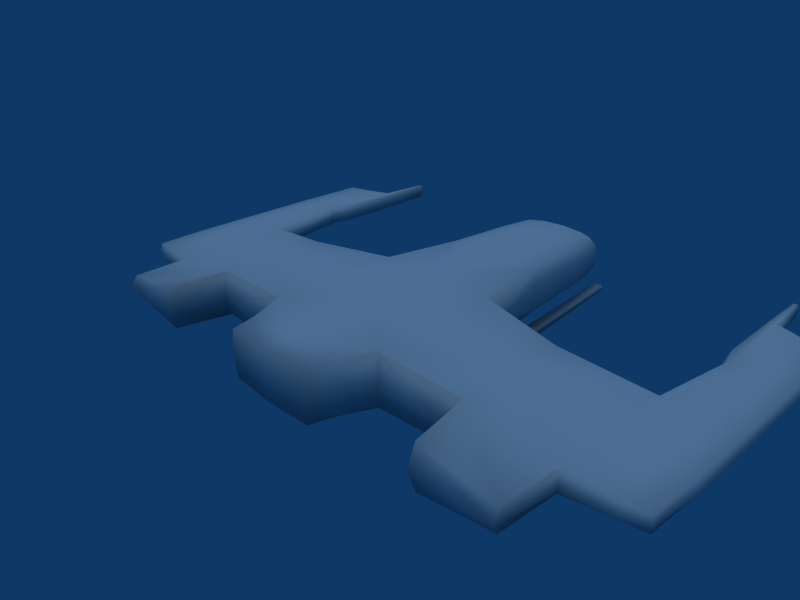 # Source: ship.blend  (saved by Blender 2.44.0; exported with 4.5.12 LTS)
import bpy
from mathutils import Matrix  # noqa: F401  (used for matrix-valued properties, if any)

bpy.ops.wm.read_factory_settings(use_empty=True)
scene = bpy.context.scene
scene.name = 'Scene'

# ---- collections
col_collection_1 = bpy.data.collections.new('Collection 1'); scene.collection.children.link(col_collection_1)

# ---- world
world_world = bpy.data.worlds.new('World'); scene.world = world_world
world_world.color = (0.05656, 0.2208, 0.4)
world_world.use_sun_shadow = False
world_world.sun_shadow_jitter_overblur = 0.0
world_world.cycles.sampling_method = 'MANUAL'
world_world.cycles.sample_map_resolution = 256

# ---- cameras
cam_camera = bpy.data.cameras.new('Camera')
cam_camera.passepartout_alpha = 0.2
cam_camera.clip_end = 100.0
cam_camera.lens = 35.0
cam_camera.ortho_scale = 7.314
cam_camera.show_passepartout = False
cam_camera.show_safe_areas = True
cam_camera.dof.focus_distance = 0.0
cam_camera.dof.aperture_fstop = 128.0

# ---- lights
light_lamp = bpy.data.lights.new('Lamp', 'SUN')
light_lamp.transmission_factor = 0.0
light_lamp.angle = 1.571
light_lamp.energy = 1.0
light_lamp.shadow_buffer_clip_start = 0.5
light_lamp.shadow_soft_size = 1.0
light_lamp.shadow_cascade_max_distance = 1000.0
light_lamp.cycles.use_multiple_importance_sampling = False

# ---- meshes
me_cube = bpy.data.meshes.new('Cube')
me_cube.from_pydata([(1.038, 1.188, -0.46), (1.067, -0.9327, -0.4548), (-1.065, -0.9327, -0.4548), (-1.036, 1.188, -0.46), (1.036, 1.201, 0.403), (1.067, -0.9327, 0.4071), (-1.065, -0.9327, 0.4071), (-1.034, 1.201, 0.403), (-0.669, 4.323, 0.3094), (0.6691, 4.323, 0.3094), (-0.669, 4.323, -0.357), (0.6691, 4.323, -0.357), (3.866, -0.8939, 0.1486), (3.887, 1.067, 0.145), (3.866, -0.8939, -0.1963), (3.803, 1.056, -0.2146), (-3.855, 1.067, 0.145), (-3.835, -0.8939, 0.1486), (-3.855, 1.067, -0.1926), (-3.835, -0.8939, -0.1963), (-4.883, -0.779, -0.1416), (-4.911, 1.083, -0.1498), (-4.883, -0.779, 0.09397), (-4.911, 1.083, 0.1022), (4.93, 1.083, -0.1498), (4.903, -0.779, -0.1416), (4.931, 1.083, 0.1022), (4.903, -0.779, 0.09397), (-0.7801, -1.88, 0.366), (0.7801, -1.88, 0.366), (-0.7801, -1.88, -0.4137), (0.7801, -1.88, -0.4137), (-4.884, 3.674, 0.09387), (-4.884, 3.674, -0.1415), (-4.04, 3.928, -0.1521), (-4.04, 3.928, 0.1045), (4.904, 3.674, 0.09387), (4.904, 3.674, -0.1415), (4.075, 3.927, -0.1522), (4.075, 3.927, 0.1045), (1.078, 0.01164, -0.5232), (0.0001357, 1.236, -0.5127), (1.189, 1.344, -0.03094), (0.0001519, -0.9181, -0.5151), (1.227, -1.063, -0.02381), (-1.075, 0.01164, -0.5232), (-1.224, -1.063, -0.02381), (-1.19, 1.363, -0.02381), (1.082, 0.01277, 0.4641), (0.0001357, 1.236, 0.4651), (0.0001516, -0.9181, 0.4675), (-1.079, 0.01277, 0.4641), (0.8218, 2.54, 0.3608), (5.169e-06, 4.456, 0.3412), (-0.8212, 2.54, 0.3608), (-0.7326, 4.457, -0.02381), (-0.8212, 2.54, -0.4085), (0.8218, 2.54, -0.4085), (0.7327, 4.457, -0.02381), (5.122e-06, 4.456, -0.3888), (2.508, -0.8996, 0.3541), (3.857, 0.01474, 0.177), (2.507, 0.8682, 0.347), (2.508, -0.8996, -0.4017), (3.944, -1.041, -0.02381), (3.779, 1.211, -0.02562), (2.502, 0.8735, -0.413), (3.85, 0.01406, -0.2265), (-2.489, 0.8682, 0.347), (-3.825, 0.01474, 0.177), (-2.49, -0.8996, 0.3541), (-2.49, 0.8741, -0.4114), (-3.754, 1.212, -0.02381), (-3.912, -1.041, -0.02381), (-2.49, -0.8996, -0.4017), (-3.825, 0.01474, -0.2246), (3.33, 1.014, -0.3349), (-4.473, -0.8304, -0.1526), (-4.909, 0.01956, -0.1493), (-4.477, 1.082, -0.1745), (-4.473, -0.8304, 0.105), (-4.908, -0.827, -0.02381), (-4.984, 1.083, -0.02381), (-4.477, 1.082, 0.1269), (-4.909, 0.01956, 0.1017), (4.497, 1.081, -0.1763), (4.929, 0.01956, -0.1493), (4.5, -0.8304, -0.1526), (4.504, 1.082, 0.1269), (5.002, 1.083, -0.02381), (4.927, -0.827, -0.02381), (4.5, -0.8304, 0.105), (4.929, 0.01956, 0.1017), (-0.8455, -1.484, 0.3926), (-7.157e-07, -1.904, 0.3899), (0.8456, -1.484, 0.3926), (-0.8455, -1.484, -0.4402), (-0.8278, -1.904, -0.02381), (0.8278, -1.904, -0.02381), (0.8456, -1.484, -0.4402), (-3.375e-07, -1.904, -0.4375), (-4.03, 2.507, 0.108), (-4.487, 3.762, 0.1018), (-4.91, 2.487, 0.1016), (-4.908, 3.746, -0.02381), (-4.91, 2.487, -0.1492), (-4.487, 3.762, -0.1494), (-4.03, 2.507, -0.1556), (-4.066, 4.131, -0.02381), (4.929, 2.487, -0.1492), (4.927, 3.746, -0.02381), (4.929, 2.487, 0.1016), (4.514, 3.762, 0.1018), (4.065, 2.507, 0.108), (4.059, 2.506, -0.1571), (4.514, 3.762, -0.1494), (4.1, 4.13, -0.02381), (0.0001898, 0.01594, -0.5229), (0.0001896, 0.01594, 0.4752), (8.705e-05, 2.548, 0.4462), (-1.006, 2.582, -0.02381), (1.007, 2.582, -0.02381), (8.702e-05, 2.548, -0.4939), (1.549e-06, 4.826, -0.02381), (2.506, 0.001274, 0.412), (2.431, -1.047, -0.02381), (2.511, 1.016, -0.02391), (2.507, 0.001471, -0.4738), (-2.488, 0.001276, 0.412), (-2.493, 1.016, -0.02381), (-2.414, -1.047, -0.02381), (-2.489, 0.001501, -0.4738), (-4.475, 0.01626, -0.1751), (-4.475, -0.9684, -0.02381), (-4.475, 0.01626, 0.1275), (-4.979, 0.01647, -0.02381), (4.501, 0.01622, -0.1752), (4.502, -0.9684, -0.02381), (4.502, 0.01625, 0.1275), (4.997, 0.01647, -0.02381), (6.381e-06, -1.484, 0.4605), (-0.9844, -1.494, -0.02381), (0.9846, -1.494, -0.02381), (6.838e-06, -1.484, -0.5081), (-5.42e-07, -1.969, -0.02381), (-4.489, 2.492, 0.1228), (-4.979, 2.491, -0.02381), (-4.489, 2.492, -0.1704), (-3.965, 2.315, -0.02381), (-4.491, 3.968, -0.02381), (4.997, 2.491, -0.02381), (4.516, 2.492, 0.1228), (4.515, 2.492, -0.1705), (4.0, 2.315, -0.0239), (4.518, 3.968, -0.02381), (-3.904, 2.741, -0.02381), (-3.891, 3.928, -0.02381), (-3.913, 2.806, -0.1419), (-3.913, 2.806, 0.09427), (-3.908, 3.93, 0.09985), (-3.908, 3.93, -0.1475), (-3.908, 4.779, -0.1407), (-3.908, 4.779, 0.09312), (-3.903, 4.824, -0.02381), (-3.976, 4.838, -0.02381), (-3.973, 4.78, 0.09351), (-3.973, 4.78, -0.1411), (3.94, 2.741, -0.02381), (3.927, 3.927, -0.02381), (3.949, 2.806, -0.1419), (3.949, 2.806, 0.09427), (3.944, 3.929, 0.09985), (3.944, 3.929, -0.1475), (3.944, 4.773, -0.1407), (3.944, 4.773, 0.09312), (3.939, 4.817, -0.02381), (4.012, 4.831, -0.02381), (4.009, 4.774, 0.09351), (4.009, 4.774, -0.1411), (-2.613, -1.917, -0.02381), (-2.638, -1.81, -0.3755), (-3.817, -1.916, -0.02381), (-2.638, -1.81, 0.3278), (-3.787, -1.808, -0.1993), (-3.787, -1.808, 0.1516), (2.631, -1.917, -0.02381), (3.849, -1.916, -0.02381), (2.657, -1.81, -0.3755), (2.657, -1.81, 0.3278), (3.819, -1.808, -0.1993), (3.819, -1.808, 0.1516), (-2.408, 0.06557, -0.673), (-2.408, 0.8611, -0.6282), (-1.125, 0.06825, -0.7102), (-1.103, 1.197, -0.6615), (2.425, 0.06548, -0.673), (2.422, 0.8608, -0.6289), (1.159, 1.218, -0.255), (1.127, 0.06818, -0.7102), (1.102, 1.188, -0.6475), (-1.116, 1.22, -0.7586), (-1.143, 0.08654, -0.8078), (-2.381, 0.8513, -0.728), (-2.382, 0.08902, -0.7705), (1.118, 1.22, -0.7587), (1.146, 0.08643, -0.8078), (2.395, 0.851, -0.7287), (2.398, 0.0889, -0.7705), (0.8845, 0.1078, -0.8129), (0.8676, 1.259, -0.7632), (0.8647, 1.254, -0.6759), (0.8818, 0.1038, -0.7298), (-0.8827, 0.108, -0.813), (-0.8662, 1.259, -0.7632), (-0.8632, 1.255, -0.6759), (-0.8799, 0.104, -0.7299), (0.8234, 4.329, -0.4727), (0.8261, 4.333, -0.5559), (0.9927, 4.335, -0.5503), (0.9899, 4.331, -0.4672), (-0.8234, 4.329, -0.4712), (-0.8262, 4.333, -0.5544), (-0.9927, 4.335, -0.5488), (-0.99, 4.331, -0.4656), (0.7321, 3.694, 0.3362), (-0.3944, 4.42, 0.3334), (0.3945, 4.42, 0.3334), (-0.732, 3.694, 0.3362), (-0.7172, 4.421, 0.1728), (-0.7172, 4.421, -0.2204), (-0.732, 3.694, -0.3838), (0.7321, 3.694, -0.3838), (0.7172, 4.421, 0.1728), (0.7172, 4.421, -0.2204), (-0.3944, 4.42, -0.381), (0.3945, 4.42, -0.381), (0.4603, 2.351, 0.4304), (-0.4599, 2.351, 0.4304), (2.485e-05, 3.725, 0.4143), (-0.9825, 2.376, 0.1895), (-0.9825, 2.376, -0.2371), (-0.8917, 3.732, -0.02381), (0.9834, 2.376, -0.2371), (0.9834, 2.376, 0.1895), (0.8918, 3.732, -0.02381), (-0.4599, 2.351, -0.4781), (0.4603, 2.351, -0.4781), (2.48e-05, 3.725, -0.462), (1.889e-06, 4.75, -0.2274), (0.4076, 4.75, -0.02381), (1.906e-06, 4.75, 0.1798), (-0.4076, 4.75, -0.02381), (0.413, 3.684, 0.3985), (-0.4129, 3.684, 0.3985), (-0.861, 3.689, 0.179), (-0.861, 3.689, -0.2266), (0.8612, 3.689, -0.2266), (0.8612, 3.689, 0.179), (-0.4129, 3.684, -0.4461), (0.413, 3.684, -0.4461), (0.4028, 4.684, -0.225), (0.4028, 4.684, 0.1774), (-0.4028, 4.684, -0.225), (-0.4028, 4.684, 0.1774)], [(15, 76)], [(0, 42, 197), (0, 197, 199), (116, 38, 178), (39, 116, 177), (34, 108, 166), (108, 35, 165), (236, 119, 237, 49), (239, 120, 240, 47), (242, 121, 243, 42), (245, 122, 246, 41), (166, 108, 165, 164), (178, 176, 177, 116), (49, 4, 52, 236), (49, 237, 54, 7), (47, 7, 54, 239), (47, 240, 56, 3), (42, 0, 57, 242), (42, 243, 52, 4), (41, 3, 56, 245), (57, 0, 41, 246), (263, 228, 8, 225), (251, 55, 228, 263), (250, 263, 225, 53), (123, 251, 263, 250), (251, 262, 229, 55), (262, 234, 10, 229), (123, 248, 262, 251), (248, 59, 234, 262), (226, 261, 250, 53), (261, 249, 123, 250), (9, 232, 261, 226), (232, 58, 249, 261), (260, 248, 123, 249), (235, 59, 248, 260), (233, 260, 249, 58), (11, 235, 260, 233), (231, 259, 235, 11), (259, 247, 59, 235), (246, 259, 231, 57), (246, 122, 247, 259), (258, 234, 59, 247), (230, 10, 234, 258), (245, 258, 247, 122), (245, 56, 230, 258), (224, 257, 232, 9), (257, 244, 58, 232), (243, 257, 224, 52), (243, 121, 244, 257), (256, 233, 58, 244), (231, 11, 233, 256), (242, 256, 244, 121), (242, 57, 231, 256), (230, 255, 229, 10), (255, 241, 55, 229), (240, 255, 230, 56), (240, 120, 241, 255), (254, 228, 55, 241), (227, 8, 228, 254), (239, 254, 241, 120), (239, 54, 227, 254), (227, 253, 225, 8), (253, 238, 53, 225), (237, 253, 227, 54), (237, 119, 238, 253), (252, 226, 53, 238), (224, 9, 226, 252), (236, 252, 238, 119), (236, 52, 224, 252), (223, 220, 221, 222), (194, 223, 222, 200), (194, 214, 220, 223), (213, 221, 220, 214), (200, 222, 221, 213), (218, 217, 216, 219), (199, 204, 218, 219), (204, 209, 217, 218), (209, 210, 216, 217), (199, 219, 216, 210), (215, 212, 213, 214), (193, 215, 214, 194), (201, 212, 215, 193), (201, 200, 213, 212), (211, 210, 209, 208), (198, 199, 210, 211), (205, 208, 209, 204), (205, 198, 211, 208), (204, 206, 207, 205), (195, 198, 205, 207), (195, 207, 206, 196), (196, 206, 204, 199), (200, 201, 203, 202), (191, 192, 202, 203), (191, 203, 201, 193), (192, 194, 200, 202), (40, 0, 199, 198), (199, 0, 66, 196), (127, 195, 196, 66), (127, 40, 198, 195), (45, 193, 194, 3), (71, 3, 194, 192), (131, 191, 193, 45), (131, 71, 192, 191), (188, 185, 186, 190), (187, 189, 186, 185), (60, 188, 190, 12), (63, 14, 189, 187), (12, 190, 186, 64), (14, 64, 186, 189), (63, 187, 185, 125), (60, 125, 185, 188), (180, 179, 181, 183), (182, 184, 181, 179), (70, 17, 184, 182), (17, 73, 181, 184), (19, 183, 181, 73), (74, 180, 183, 19), (70, 182, 179, 130), (74, 130, 179, 180), (176, 178, 173, 175), (176, 175, 174, 177), (171, 174, 175, 168), (39, 177, 174, 171), (38, 172, 173, 178), (172, 168, 175, 173), (167, 168, 172, 169), (167, 170, 171, 168), (113, 39, 171, 170), (114, 169, 172, 38), (153, 113, 170, 167), (153, 167, 169, 114), (164, 163, 161, 166), (164, 165, 162, 163), (35, 159, 162, 165), (159, 156, 163, 162), (160, 161, 163, 156), (34, 166, 161, 160), (155, 156, 159, 158), (155, 157, 160, 156), (101, 158, 159, 35), (107, 34, 160, 157), (148, 107, 157, 155), (148, 155, 158, 101), (154, 110, 37, 115), (154, 112, 36, 110), (116, 154, 115, 38), (116, 39, 112, 154), (65, 153, 114, 15), (65, 13, 113, 153), (109, 152, 115, 37), (152, 114, 38, 115), (85, 152, 109, 24), (15, 114, 152, 85), (151, 112, 39, 113), (111, 36, 112, 151), (13, 88, 151, 113), (26, 111, 151, 88), (111, 150, 110, 36), (109, 37, 110, 150), (26, 89, 150, 111), (24, 109, 150, 89), (149, 104, 32, 102), (149, 106, 33, 104), (108, 149, 102, 35), (108, 34, 106, 149), (72, 148, 101, 16), (72, 18, 107, 148), (147, 106, 34, 107), (105, 33, 106, 147), (18, 79, 147, 107), (21, 105, 147, 79), (105, 146, 104, 33), (103, 32, 104, 146), (21, 82, 146, 105), (23, 103, 146, 82), (103, 145, 102, 32), (145, 101, 35, 102), (23, 83, 145, 103), (16, 101, 145, 83), (100, 144, 97, 30), (94, 28, 97, 144), (98, 144, 100, 31), (98, 29, 94, 144), (96, 143, 100, 30), (99, 31, 100, 143), (2, 43, 143, 96), (1, 99, 143, 43), (99, 142, 98, 31), (95, 29, 98, 142), (1, 44, 142, 99), (5, 95, 142, 44), (93, 141, 97, 28), (96, 30, 97, 141), (6, 46, 141, 93), (2, 96, 141, 46), (95, 140, 94, 29), (93, 28, 94, 140), (5, 50, 140, 95), (6, 93, 140, 50), (86, 139, 90, 25), (92, 27, 90, 139), (24, 89, 139, 86), (26, 92, 139, 89), (138, 92, 26, 88), (91, 27, 92, 138), (61, 138, 88, 13), (12, 91, 138, 61), (137, 90, 27, 91), (137, 87, 25, 90), (12, 64, 137, 91), (14, 87, 137, 64), (87, 136, 86, 25), (136, 85, 24, 86), (14, 67, 136, 87), (15, 85, 136, 67), (135, 82, 21, 78), (135, 84, 23, 82), (81, 135, 78, 20), (81, 22, 84, 135), (80, 134, 84, 22), (134, 83, 23, 84), (17, 69, 134, 80), (69, 16, 83, 134), (133, 81, 20, 77), (133, 80, 22, 81), (19, 73, 133, 77), (17, 80, 133, 73), (132, 78, 21, 79), (77, 20, 78, 132), (75, 132, 79, 18), (19, 77, 132, 75), (131, 75, 18, 71), (131, 74, 19, 75), (2, 74, 131, 45), (2, 46, 130, 74), (6, 70, 130, 46), (129, 72, 16, 68), (129, 71, 18, 72), (7, 47, 129, 68), (3, 71, 129, 47), (128, 69, 17, 70), (128, 68, 16, 69), (6, 51, 128, 70), (7, 68, 128, 51), (127, 67, 14, 63), (127, 66, 15, 67), (1, 40, 127, 63), (66, 126, 65, 15), (126, 62, 13, 65), (0, 42, 126, 66), (4, 62, 126, 42), (5, 44, 125, 60), (1, 63, 125, 44), (124, 61, 13, 62), (124, 60, 12, 61), (4, 48, 124, 62), (5, 60, 124, 48), (118, 50, 5, 48), (118, 51, 6, 50), (49, 118, 48, 4), (49, 7, 51, 118), (41, 117, 45, 3), (117, 43, 2, 45), (41, 0, 40, 117), (1, 43, 117, 40)])
me_cube.polygons.foreach_set('use_smooth', [True] * 264)
_uv = me_cube.uv_layers.new(name='UVTex.001')
_uv.uv.foreach_set('vector', [0.0, 1.0, 0.0, 0.0, 1.0, 0.0, 0.0, 1.0, 1.0, 0.0, 1.0, 1.0, 0.0, 1.0, 0.0, 0.0, 1.0, 0.0, 0.0, 1.0, 0.0, 0.0, 1.0, 1.0, 0.0, 1.0, 0.0, 0.0, 1.0, 1.0, 0.0, 1.0, 0.0, 0.0, 1.0, 0.0, 0.0, 1.0, 0.0, 0.0, 0.0, 0.0, 1.0, 0.0, 0.0, 1.0, 0.0, 0.0, 0.0, 0.0, 1.0, 0.0, 0.0, 1.0, 0.0, 0.0, 0.0, 0.0, 1.0, 0.0, 0.0, 1.0, 0.0, 0.0, 0.0, 0.0, 1.0, 0.0, 1.0, 1.0, 0.0, 0.0, 1.0, 0.0, 1.0, 1.0, 1.0, 0.0, 1.0, 1.0, 1.0, 1.0, 0.0, 0.0, 0.0, 0.0, 1.0, 0.0, 0.0, 1.0, 0.0, 0.0, 1.0, 0.0, 0.0, 1.0, 0.0, 0.0, 1.0, 0.0, 0.0, 0.0, 1.0, 0.0, 0.0, 1.0, 0.0, 0.0, 1.0, 0.0, 0.0, 1.0, 0.0, 0.0, 1.0, 0.0, 0.0, 1.0, 0.0, 0.0, 1.0, 0.0, 0.0, 1.0, 1.0, 0.0, 0.0, 1.0, 0.0, 0.0, 1.0, 0.0, 0.0, 0.0, 1.0, 0.0, 0.0, 1.0, 0.0, 0.0, 0.0, 1.0, 0.0, 0.0, 1.0, 0.0, 0.0, 1.0, 0.0, 0.0, 1.0, 0.0, 1.0, 1.0, 0.0, 1.0, 0.0, 0.0, 1.0, 0.0, 1.0, 1.0, 0.0, 1.0, 0.0, 0.0, 1.0, 0.0, 1.0, 1.0, 0.0, 1.0, 0.0, 0.0, 1.0, 0.0, 1.0, 1.0, 0.0, 1.0, 0.0, 1.0, 0.0, 0.0, 1.0, 0.0, 1.0, 1.0, 0.0, 1.0, 0.0, 0.0, 1.0, 0.0, 1.0, 1.0, 0.0, 1.0, 0.0, 0.0, 1.0, 0.0, 1.0, 1.0, 0.0, 1.0, 0.0, 0.0, 1.0, 0.0, 1.0, 1.0, 0.0, 1.0, 0.0, 0.0, 1.0, 0.0, 1.0, 1.0, 0.0, 1.0, 0.0, 0.0, 1.0, 0.0, 1.0, 1.0, 0.0, 1.0, 0.0, 0.0, 1.0, 0.0, 1.0, 1.0, 0.0, 1.0, 0.0, 0.0, 1.0, 0.0, 1.0, 1.0, 0.0, 0.0, 1.0, 0.0, 1.0, 1.0, 0.0, 1.0, 0.0, 0.0, 1.0, 0.0, 1.0, 1.0, 0.0, 1.0, 0.0, 0.0, 1.0, 0.0, 1.0, 1.0, 0.0, 1.0, 0.0, 0.0, 1.0, 0.0, 1.0, 1.0, 0.0, 1.0, 0.0, 1.0, 0.0, 0.0, 1.0, 0.0, 1.0, 1.0, 0.0, 1.0, 0.0, 0.0, 1.0, 0.0, 1.0, 1.0, 0.0, 0.0, 1.0, 0.0, 1.0, 1.0, 0.0, 1.0, 0.0, 1.0, 0.0, 0.0, 1.0, 0.0, 1.0, 1.0, 0.0, 0.0, 1.0, 0.0, 1.0, 1.0, 0.0, 1.0, 0.0, 0.0, 1.0, 0.0, 1.0, 1.0, 0.0, 1.0, 0.0, 0.0, 1.0, 0.0, 1.0, 1.0, 0.0, 1.0, 0.0, 1.0, 0.0, 0.0, 1.0, 0.0, 1.0, 1.0, 0.0, 1.0, 0.0, 0.0, 1.0, 0.0, 1.0, 1.0, 0.0, 1.0, 0.0, 0.0, 1.0, 0.0, 1.0, 1.0, 0.0, 0.0, 1.0, 0.0, 1.0, 1.0, 0.0, 1.0, 0.0, 1.0, 0.0, 0.0, 1.0, 0.0, 1.0, 1.0, 0.0, 0.0, 1.0, 0.0, 1.0, 1.0, 0.0, 1.0, 0.0, 0.0, 1.0, 0.0, 1.0, 1.0, 0.0, 1.0, 0.0, 0.0, 1.0, 0.0, 1.0, 1.0, 0.0, 1.0, 0.0, 1.0, 0.0, 0.0, 1.0, 0.0, 1.0, 1.0, 0.0, 1.0, 0.0, 0.0, 1.0, 0.0, 1.0, 1.0, 0.0, 1.0, 0.0, 0.0, 1.0, 0.0, 1.0, 1.0, 0.0, 0.0, 1.0, 0.0, 1.0, 1.0, 0.0, 1.0, 0.0, 1.0, 0.0, 0.0, 1.0, 0.0, 1.0, 1.0, 0.0, 0.0, 1.0, 0.0, 1.0, 1.0, 0.0, 1.0, 0.0, 0.0, 1.0, 0.0, 1.0, 1.0, 0.0, 1.0, 0.0, 0.0, 1.0, 0.0, 1.0, 1.0, 0.0, 1.0, 0.0, 1.0, 0.0, 0.0, 1.0, 0.0, 1.0, 1.0, 0.0, 1.0, 0.0, 0.0, 1.0, 0.0, 1.0, 1.0, 0.0, 1.0, 0.0, 0.0, 1.0, 0.0, 1.0, 1.0, 0.0, 0.0, 1.0, 0.0, 1.0, 1.0, 0.0, 1.0, 0.0, 1.0, 0.0, 0.0, 1.0, 0.0, 1.0, 1.0, 0.0, 0.0, 1.0, 0.0, 1.0, 1.0, 0.0, 1.0, 0.0, 0.0, 1.0, 0.0, 1.0, 1.0, 0.0, 1.0, 0.0, 0.0, 1.0, 0.0, 1.0, 1.0, 0.0, 1.0, 0.0, 1.0, 0.0, 0.0, 1.0, 0.0, 1.0, 1.0, 0.0, 0.0, 1.0, 0.0, 1.0, 1.0, 0.0, 1.0, 0.0, 0.0, 1.0, 0.0, 1.0, 1.0, 0.0, 1.0, 0.0, 1.0, 0.0, 0.0, 1.0, 0.0, 1.0, 1.0, 0.0, 0.0, 1.0, 0.0, 1.0, 1.0, 0.0, 1.0, 0.0, 0.0, 1.0, 0.0, 1.0, 1.0, 0.0, 1.0, 0.0, 0.0, 1.0, 0.0, 1.0, 1.0, 0.0, 1.0, 0.0, 1.0, 0.0, 0.0, 1.0, 0.0, 1.0, 1.0, 0.0, 1.0, 0.0, 0.0, 1.0, 0.0, 1.0, 1.0, 0.0, 1.0, 0.0, 0.0, 1.0, 0.0, 1.0, 1.0, 0.0, 0.0, 1.0, 0.0, 1.0, 1.0, 0.0, 1.0, 0.0, 0.0, 1.0, 0.0, 1.0, 1.0, 0.0, 1.0, 0.0, 0.0, 1.0, 0.0, 1.0, 1.0, 0.0, 1.0, 0.0, 0.0, 1.0, 0.0, 1.0, 1.0, 0.0, 1.0, 0.0, 1.0, 0.0, 0.0, 1.0, 0.0, 1.0, 1.0, 0.0, 1.0, 0.0, 0.0, 1.0, 0.0, 1.0, 1.0, 0.0, 1.0, 0.0, 0.0, 1.0, 0.0, 1.0, 1.0, 0.0, 0.0, 1.0, 0.0, 1.0, 1.0, 0.0, 1.0, 0.0, 1.0, 0.0, 0.0, 1.0, 0.0, 1.0, 1.0, 0.0, 0.0, 1.0, 0.0, 1.0, 1.0, 0.0, 1.0, 0.0, 1.0, 0.0, 0.0, 1.0, 0.0, 1.0, 1.0, 0.0, 0.0, 1.0, 0.0, 1.0, 1.0, 0.0, 1.0, 0.0, 0.0, 1.0, 0.0, 1.0, 1.0, 0.0, 1.0, 0.0, 1.0, 0.0, 0.0, 1.0, 0.0, 1.0, 1.0, 0.0, 1.0, 0.0, 0.0, 1.0, 0.0, 1.0, 1.0, 0.0, 0.0, 1.0, 0.0, 1.0, 1.0, 0.0, 1.0, 0.0, 1.0, 0.0, 0.0, 1.0, 0.0, 1.0, 1.0, 0.0, 1.0, 0.0, 0.0, 1.0, 0.0, 1.0, 1.0, 1.0, 1.0, 0.0, 1.0, 0.0, 0.0, 1.0, 0.0, 0.0, 0.0, 1.0, 0.0, 1.0, 1.0, 0.0, 1.0, 0.0, 1.0, 0.0, 0.0, 1.0, 0.0, 1.0, 1.0, 0.0, 0.0, 1.0, 0.0, 1.0, 1.0, 0.0, 1.0, 0.0, 1.0, 0.0, 0.0, 1.0, 0.0, 1.0, 1.0, 0.0, 0.0, 1.0, 0.0, 1.0, 1.0, 0.0, 1.0, 0.0, 1.0, 0.0, 0.0, 1.0, 0.0, 1.0, 1.0, 0.0, 1.0, 0.0, 0.0, 1.0, 0.0, 1.0, 1.0, 0.0, 0.0, 1.0, 0.0, 1.0, 1.0, 0.0, 1.0, 0.0, 0.0, 1.0, 0.0, 1.0, 1.0, 0.0, 1.0, 0.0, 1.0, 0.0, 0.0, 1.0, 0.0, 1.0, 1.0, 0.0, 0.0, 1.0, 0.0, 1.0, 1.0, 0.0, 1.0, 0.0, 1.0, 0.0, 0.0, 1.0, 0.0, 1.0, 1.0, 0.0, 0.0, 1.0, 0.0, 1.0, 1.0, 0.0, 1.0, 0.0, 1.0, 0.0, 0.0, 1.0, 0.0, 1.0, 1.0, 0.0, 1.0, 0.0, 0.0, 1.0, 0.0, 1.0, 1.0, 0.0, 0.0, 1.0, 0.0, 1.0, 1.0, 0.0, 1.0, 0.0, 1.0, 0.0, 0.0, 1.0, 0.0, 1.0, 1.0, 0.0, 1.0, 0.0, 0.0, 1.0, 0.0, 1.0, 1.0, 0.0, 0.0, 1.0, 0.0, 1.0, 1.0, 0.0, 1.0, 0.0, 0.0, 1.0, 0.0, 1.0, 1.0, 0.0, 1.0, 0.0, 0.0, 1.0, 0.0, 1.0, 1.0, 0.0, 1.0, 0.0, 1.0, 0.0, 0.0, 1.0, 0.0, 1.0, 1.0, 0.0, 1.0, 0.0, 0.0, 1.0, 0.0, 1.0, 1.0, 0.0, 0.0, 1.0, 0.0, 1.0, 1.0, 0.0, 1.0, 0.0, 0.0, 1.0, 0.0, 1.0, 1.0, 0.0, 1.0, 0.0, 0.0, 1.0, 0.0, 1.0, 1.0, 0.0, 1.0, 0.0, 1.0, 0.0, 0.0, 1.0, 0.0, 1.0, 1.0, 0.0, 1.0, 0.0, 0.0, 1.0, 0.0, 1.0, 1.0, 0.0, 0.0, 1.0, 0.0, 1.0, 1.0, 0.0, 1.0, 0.0, 1.0, 0.0, 0.0, 1.0, 0.0, 1.0, 1.0, 0.0, 1.0, 0.0, 0.0, 1.0, 0.0, 1.0, 1.0, 0.0, 0.0, 1.0, 0.0, 1.0, 1.0, 0.0, 1.0, 0.0, 1.0, 0.0, 0.0, 1.0, 0.0, 1.0, 1.0, 0.0, 0.0, 1.0, 0.0, 1.0, 1.0, 0.0, 1.0, 0.0, 0.0, 1.0, 0.0, 1.0, 1.0, 0.0, 1.0, 0.0, 1.0, 0.0, 0.0, 1.0, 0.0, 1.0, 1.0, 0.0, 1.0, 0.0, 0.0, 1.0, 0.0, 1.0, 1.0, 0.0, 1.0, 0.0, 0.0, 1.0, 0.0, 1.0, 1.0, 0.0, 0.0, 1.0, 0.0, 1.0, 1.0, 0.0, 1.0, 0.0, 0.0, 1.0, 0.0, 1.0, 1.0, 0.0, 1.0, 0.0, 0.0, 1.0, 0.0, 1.0, 1.0, 0.0, 1.0, 0.0, 1.0, 0.0, 0.0, 1.0, 0.0, 1.0, 1.0, 0.0, 0.0, 1.0, 0.0, 1.0, 1.0, 0.0, 1.0, 0.0, 1.0, 0.0, 0.0, 1.0, 0.0, 1.0, 1.0, 0.0, 1.0, 0.0, 0.0, 1.0, 0.0, 1.0, 1.0, 0.0, 0.0, 1.0, 0.0, 1.0, 1.0, 0.0, 1.0, 0.0, 0.0, 1.0, 0.0, 1.0, 1.0, 0.0, 1.0, 0.0, 1.0, 0.0, 0.0, 1.0, 0.0, 1.0, 1.0, 0.0, 0.0, 1.0, 0.0, 1.0, 1.0, 0.0, 1.0, 0.0, 1.0, 0.0, 0.0, 1.0, 0.0, 1.0, 1.0, 0.0, 0.0, 1.0, 0.0, 1.0, 1.0, 0.0, 1.0, 0.0, 1.0, 0.0, 0.0, 1.0, 0.0, 1.0, 1.0, 0.0, 1.0, 0.0, 0.0, 1.0, 0.0, 1.0, 1.0, 0.0, 1.0, 0.0, 0.0, 1.0, 0.0, 1.0, 1.0, 0.0, 0.0, 1.0, 0.0, 1.0, 1.0, 0.0, 1.0, 0.0, 0.0, 1.0, 0.0, 1.0, 1.0, 0.0, 1.0, 0.0, 0.0, 1.0, 0.0, 1.0, 1.0, 0.0, 1.0, 0.0, 0.0, 1.0, 0.0, 1.0, 1.0, 0.0, 1.0, 0.0, 1.0, 0.0, 0.0, 1.0, 0.0, 1.0, 1.0, 0.0, 0.0, 1.0, 0.0, 1.0, 1.0, 0.0, 1.0, 0.0, 1.0, 0.0, 0.0, 1.0, 0.0, 1.0, 1.0, 0.0, 0.0, 1.0, 0.0, 1.0, 1.0, 0.0, 1.0, 0.0, 1.0, 0.0, 0.0, 1.0, 0.0, 1.0, 1.0, 0.0, 0.0, 1.0, 0.0, 1.0, 1.0, 0.0, 1.0, 0.0, 0.0, 1.0, 0.0, 1.0, 1.0, 0.0, 1.0, 0.0, 1.0, 0.0, 0.0, 1.0, 0.0, 1.0, 1.0, 0.0, 0.0, 1.0, 0.0, 1.0, 1.0, 0.0, 1.0, 0.0, 1.0, 0.0, 0.0, 1.0, 0.0, 1.0, 1.0, 0.0, 0.0, 1.0, 0.0, 1.0, 1.0, 0.0, 1.0, 0.0, 1.0, 0.0, 0.0, 1.0, 0.0, 1.0, 1.0, 0.0, 0.0, 1.0, 0.0, 1.0, 1.0, 0.0, 1.0, 0.0, 0.0, 1.0, 0.0, 1.0, 1.0, 0.0, 1.0, 0.0, 1.0, 0.0, 0.0, 1.0, 0.0, 1.0, 1.0, 0.0, 0.0, 1.0, 0.0, 1.0, 1.0, 0.0, 1.0, 0.0, 1.0, 0.0, 0.0, 1.0, 0.0, 1.0, 1.0, 0.0, 0.0, 1.0, 0.0, 1.0, 1.0, 0.0, 1.0, 0.0, 1.0, 0.0, 0.0, 1.0, 0.0, 1.0, 1.0, 0.0, 0.0, 1.0, 0.0, 1.0, 1.0, 0.0, 1.0, 0.0, 1.0, 0.0, 0.0, 1.0, 0.0, 1.0, 1.0, 0.0, 1.0, 0.0, 0.0, 1.0, 0.0, 1.0, 1.0, 0.0, 1.0, 0.0, 0.0, 1.0, 0.0, 1.0, 1.0, 0.0, 0.0, 1.0, 0.0, 1.0, 1.0, 0.0, 1.0, 0.0, 1.0, 0.0, 0.0, 1.0, 0.0, 1.0, 1.0, 0.0, 0.0, 1.0, 0.0, 1.0, 1.0, 0.0, 1.0, 0.0, 0.0, 1.0, 0.0, 1.0, 1.0, 0.0, 1.0, 0.0, 1.0, 0.0, 0.0, 1.0, 0.0, 1.0, 1.0, 0.0, 1.0, 0.0, 0.0, 1.0, 0.0, 1.0, 1.0, 0.0, 0.0, 1.0, 0.0, 1.0, 1.0, 0.0, 1.0, 0.0, 1.0, 0.0, 0.0, 1.0, 0.0, 1.0, 1.0, 0.0, 0.0, 1.0, 0.0, 1.0, 1.0, 0.0, 1.0, 0.0, 1.0, 0.0, 0.0, 1.0, 0.0, 1.0, 1.0, 0.0, 0.0, 1.0, 0.0, 1.0, 1.0, 0.0, 1.0, 0.0, 1.0, 0.0, 0.0, 1.0, 0.0, 1.0, 1.0, 0.0, 0.0, 1.0, 0.0, 1.0, 1.0, 0.0, 1.0, 0.0, 1.0, 0.0, 0.0, 1.0, 0.0, 1.0, 1.0, 0.0, 0.0, 1.0, 0.0, 1.0, 1.0, 0.0, 1.0, 0.0, 1.0, 0.0, 0.0, 1.0, 0.0, 1.0, 1.0, 0.0, 0.0, 1.0, 0.0, 1.0, 1.0, 0.0, 1.0, 0.0, 1.0, 0.0, 0.0, 1.0, 0.0, 1.0, 1.0, 0.0, 0.0, 1.0, 0.0, 1.0, 1.0, 0.0, 1.0, 0.0, 1.0, 0.0, 0.0, 1.0, 0.0, 1.0, 1.0, 0.0, 0.0, 1.0, 0.0, 1.0, 1.0, 0.0, 1.0, 0.0, 1.0, 0.0, 0.0, 1.0, 0.0, 1.0, 1.0, 0.0, 0.0, 1.0, 0.0, 1.0, 1.0, 0.0, 1.0, 0.0, 1.0, 0.0, 0.0, 1.0, 0.0, 1.0, 1.0, 0.0, 0.0, 1.0, 0.0, 1.0, 1.0, 0.0, 1.0, 0.0, 0.0, 1.0, 0.0, 1.0, 1.0, 0.0, 1.0, 0.0, 0.0, 1.0, 0.0, 1.0, 1.0, 0.0, 1.0, 0.0, 0.0, 1.0, 0.0, 1.0, 1.0, 0.0, 1.0, 0.0, 0.0, 1.0, 0.0, 1.0, 1.0, 0.0, 1.0, 0.0, 0.0, 1.0, 0.0, 1.0, 1.0, 0.0, 1.0, 0.0, 1.0, 0.0, 0.0, 1.0, 0.0, 1.0, 1.0, 0.0, 1.0, 0.0, 0.0, 1.0, 0.0, 1.0, 1.0, 0.0, 0.0, 1.0, 0.0, 1.0, 1.0, 0.0, 1.0, 0.0, 1.0, 0.0, 0.0, 1.0, 0.0, 1.0, 1.0, 0.0, 1.0, 0.0, 0.0, 1.0, 0.0, 1.0, 1.0, 0.0, 1.0, 0.0, 0.0, 1.0, 0.0, 1.0, 1.0, 0.0, 0.0, 1.0, 0.0, 1.0, 1.0, 0.0, 1.0, 0.0, 0.0, 1.0, 0.0, 1.0, 1.0, 0.0, 1.0, 0.0, 1.0, 0.0, 0.0, 1.0, 0.0, 1.0, 1.0, 0.0, 0.0, 1.0, 0.0, 1.0, 1.0, 0.0, 1.0, 0.0, 1.0, 0.0, 0.0, 1.0, 0.0, 1.0, 1.0, 0.0, 1.0, 0.0, 0.0, 1.0, 0.0, 1.0, 1.0, 0.0, 1.0, 0.0, 0.0, 1.0, 0.0, 1.0, 1.0, 0.0, 1.0, 0.0, 0.0, 1.0, 0.0, 1.0, 1.0, 0.0, 1.0, 0.0, 0.0, 1.0, 0.0, 1.0, 1.0, 0.0, 0.0, 1.0, 0.0, 1.0, 1.0, 0.0, 1.0, 0.0, 1.0, 0.0, 0.0, 1.0, 0.0, 1.0, 1.0, 0.0, 1.0, 0.0, 0.0, 1.0, 0.0, 1.0, 1.0, 0.0, 0.0, 1.0, 0.0, 1.0, 1.0, 0.0, 1.0, 0.0, 0.0, 1.0, 0.0, 1.0, 1.0, 0.0, 1.0, 0.0, 0.0, 1.0, 0.0, 1.0, 1.0, 0.0, 1.0, 0.0, 0.0, 1.0, 0.0, 1.0, 1.0, 0.0, 1.0, 0.0, 0.0, 1.0, 0.0, 1.0, 1.0, 0.0, 1.0, 0.0, 0.0, 1.0, 0.0, 1.0, 1.0, 0.0, 1.0, 0.0, 1.0, 0.0, 0.0, 1.0, 0.0, 1.0, 1.0, 0.0, 0.0, 1.0, 0.0, 1.0, 1.0, 0.0, 1.0, 0.0, 1.0, 0.0, 0.0, 1.0, 0.0, 1.0, 1.0, 0.0, 0.0, 1.0, 0.0, 1.0, 1.0, 0.0, 1.0, 0.0, 0.0, 1.0, 0.0, 1.0, 1.0, 0.0, 1.0, 0.0, 1.0, 0.0, 0.0, 1.0, 0.0, 1.0, 1.0, 0.0, 1.0, 0.0, 0.0, 1.0, 0.0, 1.0, 1.0, 0.0, 0.0, 1.0, 0.0, 1.0, 1.0, 0.0, 1.0, 0.0, 0.0, 1.0, 0.0, 1.0, 1.0, 0.0, 1.0, 0.0, 1.0, 0.0, 0.0, 1.0, 0.0, 1.0, 1.0, 0.0, 1.0, 0.0, 0.0, 1.0, 0.0, 1.0, 1.0, 0.0, 0.0, 1.0, 0.0, 1.0, 1.0, 0.0, 1.0, 0.0, 0.0, 1.0, 0.0, 1.0, 1.0, 0.0, 1.0, 0.0, 1.0, 0.0, 0.0, 1.0, 0.0, 1.0, 1.0, 0.0, 1.0, 0.0, 0.0, 1.0, 0.0, 1.0, 1.0, 0.0, 1.0, 0.0, 0.0, 1.0, 0.0, 1.0, 1.0, 0.0, 1.0, 0.0, 0.0, 1.0, 0.0, 1.0, 1.0, 0.0, 1.0, 0.0, 0.0, 1.0, 0.0, 1.0, 1.0, 0.0, 0.0, 1.0, 0.0, 1.0, 1.0, 0.0, 1.0, 0.0, 1.0, 0.0, 0.0, 1.0, 0.0, 1.0, 1.0, 0.0, 0.0, 1.0, 0.0, 1.0, 1.0, 0.0, 1.0, 0.0, 0.0, 1.0, 0.0, 1.0, 1.0, 0.0, 1.0, 0.0, 1.0, 0.0, 0.0, 1.0, 0.0, 1.0, 1.0, 0.0, 1.0, 0.0, 0.0, 1.0, 0.0, 1.0, 1.0, 0.0, 0.0, 1.0, 0.0, 1.0, 1.0, 0.0, 1.0, 0.0, 0.0, 1.0, 0.0, 1.0, 1.0, 0.0, 1.0, 0.0, 1.0, 0.0, 0.0, 1.0, 0.0, 1.0, 1.0, 0.0, 0.0, 1.0, 0.0, 1.0, 1.0, 0.0, 1.0, 0.0, 1.0, 0.0, 0.0, 1.0, 0.0, 1.0, 1.0, 0.0, 1.0, 0.0, 0.0, 1.0, 0.0, 1.0, 1.0, 0.0, 1.0, 0.0, 0.0, 1.0, 0.0, 1.0, 1.0, 1.0, 1.0, 0.0, 1.0, 0.0, 0.0, 1.0, 0.0, 0.0, 0.0, 1.0, 0.0, 1.0, 1.0, 0.0, 1.0])
me_cube.materials.append(None)
me_cube.use_remesh_preserve_volume = False
me_cube.use_remesh_preserve_attributes = False
me_cube.use_mirror_vertex_groups = False
me_cube.update()

# ---- objects
ob_lamp = bpy.data.objects.new('Lamp', light_lamp)
ob_cube = bpy.data.objects.new('Cube', me_cube)
ob_camera = bpy.data.objects.new('Camera', cam_camera)

# ---- transforms, parenting, visibility, modifiers, constraints
ob_lamp.location = (6.19, -2.843, 0.0)
ob_lamp.lock_rotations_4d = False
ob_lamp.empty_display_type = 'ARROWS'
ob_lamp.color = (0.0, 0.0, 0.0, 1.0)
ob_lamp.lineart.crease_threshold = 0.0
ob_cube.location = (0.0, 0.0, 0.0)
ob_cube.lock_rotations_4d = False
ob_cube.empty_display_type = 'ARROWS'
ob_cube.color = (0.0, 0.0, 0.0, 1.0)
ob_cube.lineart.crease_threshold = 0.0
ob_camera.location = (7.481, -6.508, 5.344)
ob_camera.rotation_euler = (1.109, 0.01082, 0.8149)
ob_camera.lock_rotations_4d = False
ob_camera.empty_display_type = 'ARROWS'
ob_camera.color = (0.0, 0.0, 0.0, 0.0)
ob_camera.display_type = 'WIRE'
ob_camera.lineart.crease_threshold = 0.0

# ---- collection membership
col_collection_1.objects.link(ob_lamp)
col_collection_1.objects.link(ob_cube)
col_collection_1.objects.link(ob_camera)

# ---- scene / render settings (as saved in the file)
scene.camera = ob_camera
scene.frame_start = 1; scene.frame_end = 250; scene.frame_set(1)
scene.render.engine = 'BLENDER_EEVEE_NEXT'
scene.render.image_settings.file_format = 'JPEG'
scene.render.image_settings.color_mode = 'RGB'
scene.render.image_settings.compression = 90
scene.render.resolution_x = 800
scene.render.resolution_y = 600
scene.render.pixel_aspect_x = 100.0
scene.render.pixel_aspect_y = 100.0
scene.render.fps = 25
scene.render.dither_intensity = 0.0
scene.render.use_compositing = False
scene.render.use_sequencer = False
scene.render.bake_margin = 2
scene.render.bake_bias = 0.0
scene.render.use_stamp_time = False
scene.render.use_stamp_date = False
scene.render.use_stamp_frame = False
scene.render.use_stamp_camera = False
scene.render.use_stamp_scene = False
scene.render.use_stamp_filename = False
scene.render.use_stamp_render_time = False
scene.render.stamp_font_size = 0
scene.cycles.use_denoising = False
scene.cycles.samples = 10
scene.cycles.sampling_pattern = 'TABULATED_SOBOL'
scene.cycles.light_sampling_threshold = 0.0
scene.cycles.use_adaptive_sampling = False
scene.cycles.use_light_tree = False
scene.cycles.blur_glossy = 0.0
scene.cycles.volume_bounces = 1
scene.cycles.pixel_filter_type = 'GAUSSIAN'
scene.cycles.sample_clamp_indirect = 0.0
scene.view_settings.view_transform = 'Raw'
bpy.context.view_layer.update()
